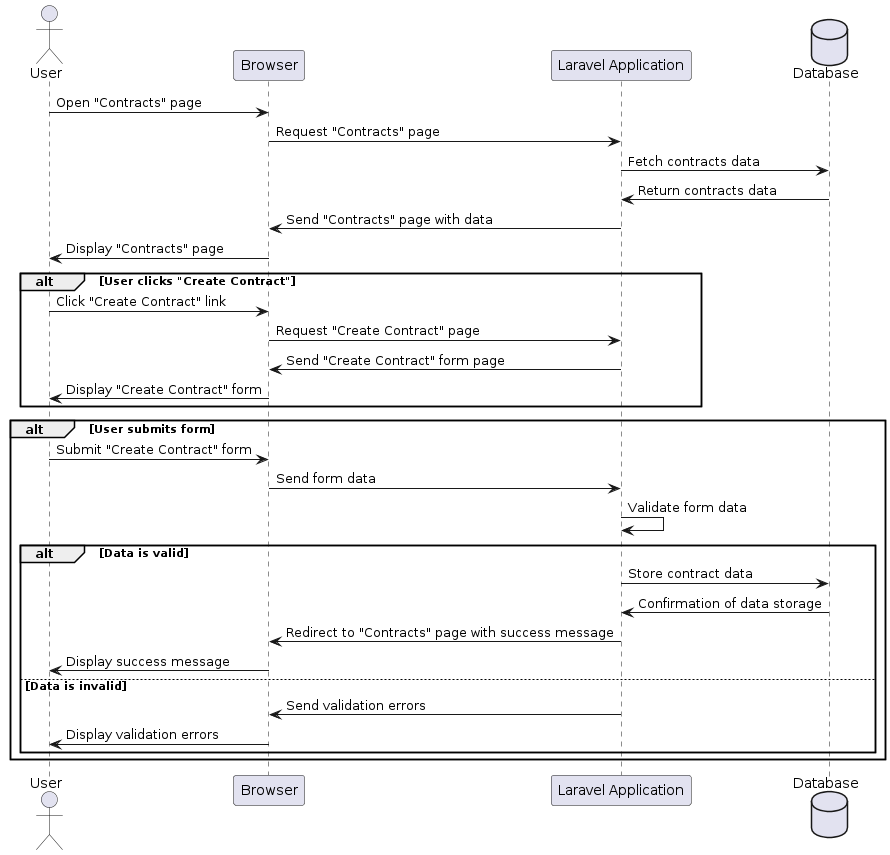

The diagram above was rendered by PlantUML. Its source (embedded in the PNG):
@startuml
actor User
participant Browser
participant "Laravel Application" as Laravel
database Database

User -> Browser: Open "Contracts" page
Browser -> Laravel: Request "Contracts" page
Laravel -> Database: Fetch contracts data
Database -> Laravel: Return contracts data
Laravel -> Browser: Send "Contracts" page with data
Browser -> User: Display "Contracts" page

alt User clicks "Create Contract"
    User -> Browser: Click "Create Contract" link
    Browser -> Laravel: Request "Create Contract" page
    Laravel -> Browser: Send "Create Contract" form page
    Browser -> User: Display "Create Contract" form
end

alt User submits form
    User -> Browser: Submit "Create Contract" form
    Browser -> Laravel: Send form data
    Laravel -> Laravel: Validate form data
    alt Data is valid
        Laravel -> Database: Store contract data
        Database -> Laravel: Confirmation of data storage
        Laravel -> Browser: Redirect to "Contracts" page with success message
        Browser -> User: Display success message
    else Data is invalid
        Laravel -> Browser: Send validation errors
        Browser -> User: Display validation errors
    end
end
@enduml